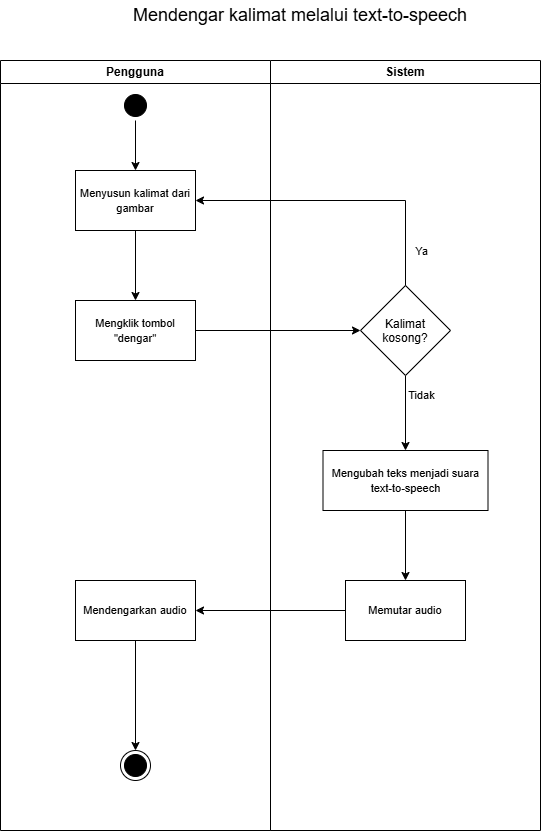

The diagram above was exported from draw.io. Its source (the exported page's mxGraphModel, read from the mxfile embedded in the PNG):
<mxGraphModel dx="1148" dy="873" grid="1" gridSize="10" guides="1" tooltips="1" connect="1" arrows="1" fold="1" page="1" pageScale="1" pageWidth="850" pageHeight="1100" math="0" shadow="0">
  <root>
    <mxCell id="0" />
    <mxCell id="1" parent="0" />
    <mxCell id="L0WRh2fhQfOgp57nJyn3-26" parent="1" style="swimlane;whiteSpace=wrap;html=1;" value="Pengguna" vertex="1">
      <mxGeometry height="770" width="270" x="170" y="230" as="geometry" />
    </mxCell>
    <mxCell id="L0WRh2fhQfOgp57nJyn3-27" edge="1" parent="L0WRh2fhQfOgp57nJyn3-26" source="L0WRh2fhQfOgp57nJyn3-28" style="edgeStyle=orthogonalEdgeStyle;rounded=0;orthogonalLoop=1;jettySize=auto;html=1;exitX=0.5;exitY=1;exitDx=0;exitDy=0;entryX=0.5;entryY=0;entryDx=0;entryDy=0;endArrow=classic;endFill=1;" target="L0WRh2fhQfOgp57nJyn3-29">
      <mxGeometry relative="1" as="geometry" />
    </mxCell>
    <mxCell id="L0WRh2fhQfOgp57nJyn3-28" parent="L0WRh2fhQfOgp57nJyn3-26" style="ellipse;html=1;shape=startState;fillColor=#000000;strokeColor=#000000;" value="" vertex="1">
      <mxGeometry height="30" width="30" x="120" y="30" as="geometry" />
    </mxCell>
    <mxCell id="L0WRh2fhQfOgp57nJyn3-51" edge="1" parent="L0WRh2fhQfOgp57nJyn3-26" source="L0WRh2fhQfOgp57nJyn3-29" style="edgeStyle=orthogonalEdgeStyle;rounded=0;orthogonalLoop=1;jettySize=auto;html=1;exitX=0.5;exitY=1;exitDx=0;exitDy=0;entryX=0.5;entryY=0;entryDx=0;entryDy=0;" target="L0WRh2fhQfOgp57nJyn3-32">
      <mxGeometry relative="1" as="geometry" />
    </mxCell>
    <mxCell id="L0WRh2fhQfOgp57nJyn3-29" parent="L0WRh2fhQfOgp57nJyn3-26" style="rounded=0;whiteSpace=wrap;html=1;" value="&lt;font style=&quot;font-size: 11px;&quot;&gt;Menyusun kalimat dari gambar&lt;/font&gt;" vertex="1">
      <mxGeometry height="60" width="120" x="75" y="110" as="geometry" />
    </mxCell>
    <mxCell id="L0WRh2fhQfOgp57nJyn3-32" parent="L0WRh2fhQfOgp57nJyn3-26" style="rounded=0;whiteSpace=wrap;html=1;" value="&lt;span style=&quot;font-size: 11px;&quot;&gt;Mengklik tombol &quot;dengar&quot;&lt;/span&gt;" vertex="1">
      <mxGeometry height="60" width="120" x="75" y="240" as="geometry" />
    </mxCell>
    <mxCell id="L0WRh2fhQfOgp57nJyn3-62" edge="1" parent="L0WRh2fhQfOgp57nJyn3-26" source="L0WRh2fhQfOgp57nJyn3-60" style="edgeStyle=orthogonalEdgeStyle;rounded=0;orthogonalLoop=1;jettySize=auto;html=1;exitX=0.5;exitY=1;exitDx=0;exitDy=0;entryX=0.5;entryY=0;entryDx=0;entryDy=0;" target="L0WRh2fhQfOgp57nJyn3-42">
      <mxGeometry relative="1" as="geometry" />
    </mxCell>
    <mxCell id="L0WRh2fhQfOgp57nJyn3-60" parent="L0WRh2fhQfOgp57nJyn3-26" style="rounded=0;whiteSpace=wrap;html=1;" value="&lt;span style=&quot;font-size: 11px;&quot;&gt;Mendengarkan audio&lt;/span&gt;" vertex="1">
      <mxGeometry height="60" width="120" x="75" y="520" as="geometry" />
    </mxCell>
    <mxCell id="L0WRh2fhQfOgp57nJyn3-42" parent="L0WRh2fhQfOgp57nJyn3-26" style="ellipse;html=1;shape=endState;fillColor=#000000;strokeColor=#000000;" value="" vertex="1">
      <mxGeometry height="30" width="30" x="120" y="690" as="geometry" />
    </mxCell>
    <mxCell id="L0WRh2fhQfOgp57nJyn3-33" parent="1" style="swimlane;whiteSpace=wrap;html=1;startSize=23;" value="Sistem" vertex="1">
      <mxGeometry height="770" width="270" x="440" y="230" as="geometry" />
    </mxCell>
    <mxCell id="L0WRh2fhQfOgp57nJyn3-54" edge="1" parent="L0WRh2fhQfOgp57nJyn3-33" source="L0WRh2fhQfOgp57nJyn3-36" style="edgeStyle=orthogonalEdgeStyle;rounded=0;orthogonalLoop=1;jettySize=auto;html=1;exitX=0.5;exitY=1;exitDx=0;exitDy=0;" target="L0WRh2fhQfOgp57nJyn3-30">
      <mxGeometry relative="1" as="geometry" />
    </mxCell>
    <mxCell id="L0WRh2fhQfOgp57nJyn3-56" connectable="0" parent="L0WRh2fhQfOgp57nJyn3-54" style="edgeLabel;html=1;align=center;verticalAlign=middle;resizable=0;points=[];" value="Tidak" vertex="1">
      <mxGeometry relative="1" x="-0.4874" y="-1" as="geometry">
        <mxPoint x="16" as="offset" />
      </mxGeometry>
    </mxCell>
    <mxCell id="L0WRh2fhQfOgp57nJyn3-36" parent="L0WRh2fhQfOgp57nJyn3-33" style="rhombus;whiteSpace=wrap;html=1;shapeInside=1;" value="Kalimat kosong?" vertex="1">
      <mxGeometry height="90" width="90" x="90" y="225" as="geometry" />
    </mxCell>
    <mxCell id="L0WRh2fhQfOgp57nJyn3-59" edge="1" parent="L0WRh2fhQfOgp57nJyn3-33" source="L0WRh2fhQfOgp57nJyn3-30" style="edgeStyle=orthogonalEdgeStyle;rounded=0;orthogonalLoop=1;jettySize=auto;html=1;exitX=0.5;exitY=1;exitDx=0;exitDy=0;entryX=0.5;entryY=0;entryDx=0;entryDy=0;" target="L0WRh2fhQfOgp57nJyn3-58">
      <mxGeometry relative="1" as="geometry" />
    </mxCell>
    <mxCell id="L0WRh2fhQfOgp57nJyn3-30" parent="L0WRh2fhQfOgp57nJyn3-33" style="rounded=0;whiteSpace=wrap;html=1;" value="&lt;font style=&quot;font-size: 11px;&quot;&gt;Mengubah teks menjadi suara text-to-speech&lt;/font&gt;" vertex="1">
      <mxGeometry height="60" width="165" x="52.5" y="390" as="geometry" />
    </mxCell>
    <mxCell id="L0WRh2fhQfOgp57nJyn3-58" parent="L0WRh2fhQfOgp57nJyn3-33" style="rounded=0;whiteSpace=wrap;html=1;" value="&lt;span style=&quot;font-size: 11px;&quot;&gt;Memutar audio&lt;/span&gt;" vertex="1">
      <mxGeometry height="60" width="120" x="75" y="520" as="geometry" />
    </mxCell>
    <mxCell id="L0WRh2fhQfOgp57nJyn3-48" parent="1" style="text;html=1;whiteSpace=wrap;strokeColor=none;fillColor=none;align=center;verticalAlign=middle;rounded=0;" value="&lt;font style=&quot;font-size: 18px;&quot;&gt;Mendengar kalimat melalui text-to-speech&lt;/font&gt;" vertex="1">
      <mxGeometry height="30" width="400" x="270" y="170" as="geometry" />
    </mxCell>
    <mxCell id="L0WRh2fhQfOgp57nJyn3-52" edge="1" parent="1" source="L0WRh2fhQfOgp57nJyn3-32" style="edgeStyle=orthogonalEdgeStyle;rounded=0;orthogonalLoop=1;jettySize=auto;html=1;exitX=1;exitY=0.5;exitDx=0;exitDy=0;entryX=0;entryY=0.5;entryDx=0;entryDy=0;" target="L0WRh2fhQfOgp57nJyn3-36">
      <mxGeometry relative="1" as="geometry" />
    </mxCell>
    <mxCell id="L0WRh2fhQfOgp57nJyn3-53" edge="1" parent="1" source="L0WRh2fhQfOgp57nJyn3-36" style="edgeStyle=orthogonalEdgeStyle;rounded=0;orthogonalLoop=1;jettySize=auto;html=1;exitX=0.5;exitY=0;exitDx=0;exitDy=0;entryX=1;entryY=0.5;entryDx=0;entryDy=0;" target="L0WRh2fhQfOgp57nJyn3-29">
      <mxGeometry relative="1" as="geometry" />
    </mxCell>
    <mxCell id="L0WRh2fhQfOgp57nJyn3-55" connectable="0" parent="L0WRh2fhQfOgp57nJyn3-53" style="edgeLabel;html=1;align=center;verticalAlign=middle;resizable=0;points=[];" value="Ya" vertex="1">
      <mxGeometry relative="1" x="-0.7642" as="geometry">
        <mxPoint x="15" as="offset" />
      </mxGeometry>
    </mxCell>
    <mxCell id="L0WRh2fhQfOgp57nJyn3-61" edge="1" parent="1" source="L0WRh2fhQfOgp57nJyn3-58" style="edgeStyle=orthogonalEdgeStyle;rounded=0;orthogonalLoop=1;jettySize=auto;html=1;exitX=0;exitY=0.5;exitDx=0;exitDy=0;entryX=1;entryY=0.5;entryDx=0;entryDy=0;" target="L0WRh2fhQfOgp57nJyn3-60">
      <mxGeometry relative="1" as="geometry" />
    </mxCell>
  </root>
</mxGraphModel>